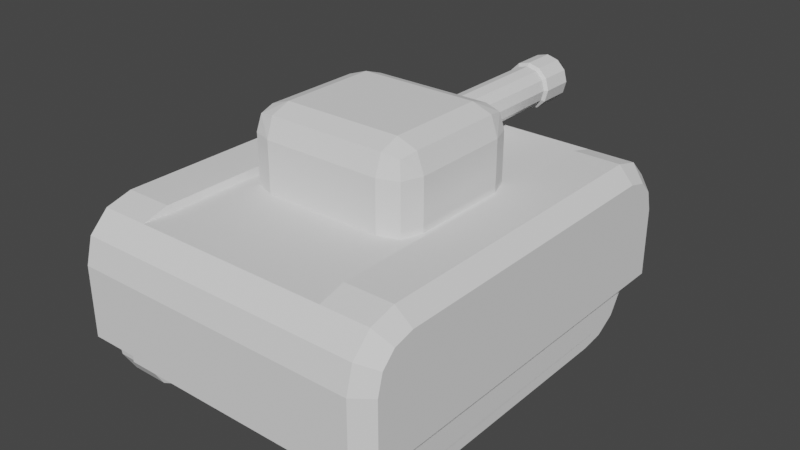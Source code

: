 # Source: tank.blend  (saved by Blender 3.1.7; exported with 4.5.12 LTS)
import bpy
from mathutils import Matrix  # noqa: F401  (used for matrix-valued properties, if any)

bpy.ops.wm.read_factory_settings(use_empty=True)
scene = bpy.context.scene
scene.name = 'Scene'

# ---- collections
col_collection = bpy.data.collections.new('Collection'); scene.collection.children.link(col_collection)

# ---- world
world_world = bpy.data.worlds.new('World'); scene.world = world_world
world_world.use_nodes = True; world_world.node_tree.nodes.clear()
_N = world_world.node_tree.nodes; _L = world_world.node_tree.links
n0 = _N.new('ShaderNodeOutputWorld'); n0.name = 'World Output'; n0.location = (300, 300)
n1 = _N.new('ShaderNodeBackground'); n1.name = 'Background'; n1.location = (10, 300)
n1.inputs[0].default_value = (0.05088, 0.05088, 0.05088, 1.0)
_L.new(n1.outputs[0], n0.inputs[0])
n0.is_active_output = True
world_world.color = (0.05088, 0.05088, 0.05088)
world_world.use_sun_shadow = False
world_world.sun_shadow_jitter_overblur = 0.0

# ---- meshes
me_cube = bpy.data.meshes.new('Cube')
me_cube.from_pydata([(0.6331, 0.9, -0.1278), (0.7, 0.8331, -0.1278), (0.7, -0.8331, -0.1278), (0.6331, -0.9, -0.1278), (-0.7, 0.8331, -0.1278), (-0.6331, 0.9, -0.1278), (-0.6331, -0.9, -0.1278), (-0.7, -0.8331, -0.1278), (0.7, 0.8331, 0.1668), (0.6331, 0.9, 0.1757), (0.7, 0.6668, 0.3331), (0.6331, 0.6757, 0.4), (0.7, 0.8099, 0.2532), (0.6331, 0.8699, 0.2878), (0.7, 0.7532, 0.3099), (0.6331, 0.7878, 0.3699), (0.7, -0.6668, 0.3331), (0.6331, -0.6757, 0.4), (0.7, -0.8331, 0.1668), (0.6331, -0.9, 0.1757), (0.7, -0.7532, 0.3099), (0.6331, -0.7878, 0.3699), (0.7, -0.8099, 0.2532), (0.6331, -0.8699, 0.2878), (-0.7, 0.6668, 0.3331), (-0.6331, 0.6757, 0.4), (-0.7, 0.8331, 0.1668), (-0.6331, 0.9, 0.1757), (-0.7, 0.7532, 0.3099), (-0.6331, 0.7878, 0.3699), (-0.7, 0.8099, 0.2532), (-0.6331, 0.8699, 0.2878), (-0.7, -0.8331, 0.1668), (-0.6331, -0.9, 0.1757), (-0.7, -0.6668, 0.3331), (-0.6331, -0.6757, 0.4), (-0.7, -0.8099, 0.2532), (-0.6331, -0.8699, 0.2878), (-0.7, -0.7532, 0.3099), (-0.6331, -0.7878, 0.3699), (0.4256, 0.9, -0.1278), (-0.4256, 0.9, -0.1278), (-0.4256, 0.9, 0.1757), (0.4256, 0.9, 0.1757), (0.4256, -0.9, -0.1278), (-0.4256, -0.9, -0.1278), (0.4256, -0.9, 0.1757), (-0.4256, -0.9, 0.1757), (-0.4256, 0.8699, 0.2878), (0.4256, 0.8699, 0.2878), (-0.4256, 0.6757, 0.4), (0.4256, 0.6757, 0.4), (0.4256, 0.7878, 0.3699), (-0.4256, 0.7878, 0.3699), (-0.4256, -0.6757, 0.4), (0.4256, -0.6757, 0.4), (-0.4256, -0.7878, 0.3699), (0.4256, -0.7878, 0.3699), (0.4256, -0.8699, 0.2878), (-0.4256, -0.8699, 0.2878), (0.4256, 0.7749, -0.2778), (0.4256, 0.9, -0.1527), (-0.4256, 0.9, -0.1527), (-0.4256, 0.7749, -0.2778), (0.4256, -0.9, -0.1527), (0.4256, -0.7749, -0.2778), (-0.4256, -0.7749, -0.2778), (-0.4256, -0.9, -0.1527), (-0.4192, 0.6757, 0.3695), (0.4192, 0.6757, 0.3695), (-0.4192, -0.6757, 0.3695), (0.4192, -0.6757, 0.3695)], [], [(7, 32, 36, 38, 34, 24, 28, 30, 26, 4), (49, 13, 9, 43), (1, 8, 12, 14, 10, 16, 20, 22, 18, 2), (52, 15, 13, 49), (45, 47, 33, 6), (59, 37, 33, 47), (56, 39, 37, 59), (50, 25, 35, 54), (54, 35, 39, 56), (51, 11, 15, 52), (44, 40, 0, 1, 2, 3), (20, 16, 17, 21), (34, 38, 39, 35), (22, 20, 21, 23), (38, 36, 37, 39), (18, 22, 23, 19), (36, 32, 33, 37), (28, 24, 25, 29), (10, 14, 15, 11), (30, 28, 29, 31), (14, 12, 13, 15), (26, 30, 31, 27), (12, 8, 9, 13), (4, 26, 27, 5), (8, 1, 0, 9), (11, 17, 16, 10), (19, 3, 2, 18), (24, 34, 35, 25), (32, 7, 6, 33), (40, 43, 9, 0), (5, 27, 42, 41), (4, 5, 41, 45, 6, 7), (25, 50, 53, 29), (69, 51, 52), (17, 55, 57, 21), (70, 54, 56), (11, 51, 55, 17), (68, 50, 54, 70), (21, 57, 58, 23), (23, 58, 46, 19), (3, 19, 46, 44), (29, 53, 48, 31), (31, 48, 42, 27), (40, 44, 64, 65, 60, 61), (45, 41, 62, 63, 66, 67), (41, 40, 61, 62), (64, 67, 66, 65), (60, 63, 62, 61), (66, 63, 60, 65), (48, 49, 43, 42), (53, 52, 49, 48), (44, 46, 47, 45), (58, 59, 47, 46), (57, 56, 59, 58), (51, 69, 71, 55), (69, 68, 70, 71), (55, 71, 57), (71, 70, 56, 57), (50, 68, 53), (68, 69, 52, 53), (44, 45, 67, 64), (41, 42, 43, 40)])
_uv = me_cube.uv_layers.new(name='UVMap')
_uv.uv.foreach_set('vector', [0.225, 0.6079, 0.3481, 0.6079, 0.3842, 0.6123, 0.4079, 0.6231, 0.4176, 0.6396, 0.4176, 0.8937, 0.4079, 0.9101, 0.3842, 0.9209, 0.3481, 0.9254, 0.225, 0.9254, 0.7981, 0.9746, 0.7104, 0.9746, 0.7104, 0.9527, 0.7981, 0.9527, 0.0, 0.6079, 0.1231, 0.6079, 0.1592, 0.6123, 0.1829, 0.6231, 0.1926, 0.6396, 0.1926, 0.8937, 0.1829, 0.9101, 0.1592, 0.9209, 0.1231, 0.9254, 5.96e-08, 0.9254, 0.7981, 0.9922, 0.7104, 0.9922, 0.7104, 0.9746, 0.7981, 0.9746, 0.9736, 0.692, 0.9736, 0.7493, 0.8859, 0.7493, 0.8859, 0.692, 0.9736, 0.7712, 0.8859, 0.7712, 0.8859, 0.7493, 0.9736, 0.7493, 0.9736, 0.7888, 0.8859, 0.7888, 0.8859, 0.7712, 0.9736, 0.7712, 0.7698, 0.6165, 0.8576, 0.6165, 0.8576, 0.874, 0.7698, 0.874, 0.7698, 0.874, 0.8576, 0.874, 0.8576, 0.8954, 0.7698, 0.8954, 0.7698, 0.6165, 0.6821, 0.6165, 0.6821, 0.5951, 0.7698, 0.5951, 0.4499, 0.9381, 0.4499, 0.5951, 0.5377, 0.5951, 0.566, 0.6079, 0.566, 0.9254, 0.5377, 0.9381, 0.1829, 0.9101, 0.1926, 0.8937, 0.225, 0.8954, 0.2124, 0.9167, 0.4176, 0.6396, 0.4079, 0.6231, 0.4374, 0.6165, 0.4499, 0.6379, 0.1592, 0.9209, 0.1829, 0.9101, 0.2124, 0.9167, 0.1781, 0.9324, 0.4079, 0.6231, 0.3842, 0.6123, 0.4031, 0.6009, 0.4374, 0.6165, 0.1231, 0.9254, 0.1592, 0.9209, 0.1781, 0.9324, 0.1312, 0.9381, 0.3842, 0.6123, 0.3481, 0.6079, 0.3562, 0.5951, 0.4031, 0.6009, 0.4079, 0.9101, 0.4176, 0.8937, 0.4499, 0.8954, 0.4374, 0.9167, 0.1926, 0.6396, 0.1829, 0.6231, 0.2124, 0.6165, 0.225, 0.6379, 0.3842, 0.9209, 0.4079, 0.9101, 0.4374, 0.9167, 0.4031, 0.9324, 0.1829, 0.6231, 0.1592, 0.6123, 0.1781, 0.6009, 0.2124, 0.6165, 0.3481, 0.9254, 0.3842, 0.9209, 0.4031, 0.9324, 0.3562, 0.9381, 0.1592, 0.6123, 0.1231, 0.6079, 0.1312, 0.5951, 0.1781, 0.6009, 0.9142, 0.897, 0.9142, 0.9527, 0.8859, 0.9527, 0.8859, 0.8954, 0.6821, 0.9527, 0.6821, 0.897, 0.7104, 0.8954, 0.7104, 0.9527, 0.225, 0.6379, 0.225, 0.8954, 0.1926, 0.8937, 0.1926, 0.6396, 0.9453, 0.6525, 0.9453, 0.5951, 0.9736, 0.5968, 0.9736, 0.6525, 0.4176, 0.8937, 0.4176, 0.6396, 0.4499, 0.6379, 0.4499, 0.8954, 0.8576, 0.7493, 0.8576, 0.6936, 0.8859, 0.692, 0.8859, 0.7493, 0.7981, 0.8954, 0.7981, 0.9527, 0.7104, 0.9527, 0.7104, 0.8954, 0.8859, 0.8954, 0.8859, 0.9527, 0.7981, 0.9527, 0.7981, 0.8954, 0.566, 0.6079, 0.5943, 0.5951, 0.6821, 0.5951, 0.6821, 0.9381, 0.5943, 0.9381, 0.566, 0.9254, 0.8576, 0.6165, 0.7698, 0.6165, 0.7698, 0.5951, 0.8576, 0.5951, 0.9736, 0.874, 0.9868, 0.874, 0.9743, 0.8954, 0.6821, 0.874, 0.7698, 0.874, 0.7698, 0.8954, 0.6821, 0.8954, 0.9868, 0.874, 1.0, 0.874, 0.9874, 0.8954, 0.6821, 0.6165, 0.7698, 0.6165, 0.7698, 0.874, 0.6821, 0.874, 0.9868, 0.6165, 1.0, 0.6165, 1.0, 0.874, 0.9868, 0.874, 0.9453, 0.692, 0.8576, 0.692, 0.8576, 0.6744, 0.9453, 0.6744, 0.9453, 0.6744, 0.8576, 0.6744, 0.8576, 0.6525, 0.9453, 0.6525, 0.9453, 0.5951, 0.9453, 0.6525, 0.8576, 0.6525, 0.8576, 0.5951, 0.8859, 0.9922, 0.7981, 0.9922, 0.7981, 0.9746, 0.8859, 0.9746, 0.8859, 0.9746, 0.7981, 0.9746, 0.7981, 0.9527, 0.8859, 0.9527, 0.7141, 0.5043, 0.7141, 0.1581, 0.7242, 0.1581, 0.7755, 0.1822, 0.7755, 0.4802, 0.7242, 0.5043, 0.7755, 0.5043, 0.7755, 0.1581, 0.7856, 0.1581, 0.8368, 0.1822, 0.8368, 0.4802, 0.7856, 0.5043, 0.9703, 0.3218, 0.9703, 0.1581, 0.9805, 0.1581, 0.9805, 0.3218, 0.888, 0.1581, 0.888, 0.3218, 0.8368, 0.3218, 0.8368, 0.1581, 0.888, 0.3218, 0.888, 0.4855, 0.8368, 0.4855, 0.8368, 0.3218, 0.02267, 0.4561, 0.02267, 0.1581, 0.371, 0.1581, 0.371, 0.4561, 0.6652, 0.418, 0.6652, 0.5817, 0.6184, 0.5817, 0.6184, 0.418, 0.9703, 0.1581, 0.9703, 0.3218, 0.9339, 0.3218, 0.9339, 0.1581, 0.371, 0.418, 0.4947, 0.418, 0.4947, 0.5817, 0.371, 0.5817, 0.712, 0.418, 0.712, 0.5817, 0.6652, 0.5817, 0.6652, 0.418, 0.9703, 0.3218, 0.9703, 0.4855, 0.9339, 0.4855, 0.9339, 0.3218, 0.9868, 0.874, 0.9736, 0.874, 0.9736, 0.6165, 0.9868, 0.6165, 0.371, 0.1581, 0.7141, 0.1581, 0.7141, 0.418, 0.371, 0.418, 0.9868, 0.6165, 0.9736, 0.6165, 0.9743, 0.5951, 0.888, 0.3206, 0.888, 0.1594, 0.9339, 0.1581, 0.9339, 0.3218, 1.0, 0.6165, 0.9868, 0.6165, 0.9874, 0.5951, 0.888, 0.4843, 0.888, 0.3231, 0.9339, 0.3218, 0.9339, 0.4855, 0.9703, 0.4855, 0.9703, 0.3218, 0.9805, 0.3218, 0.9805, 0.4855, 0.4947, 0.418, 0.6184, 0.418, 0.6184, 0.5817, 0.4947, 0.5817])
me_cube.use_remesh_preserve_volume = False
me_cube.use_remesh_preserve_attributes = False
me_cube.use_mirror_x = True
me_cube.use_mirror_vertex_groups = False
me_cube.update()
me_cube_001 = bpy.data.meshes.new('Cube.001')
me_cube_001.from_pydata([(0.448, -0.8311, 0.604), (0.448, 0.8311, 0.604), (0.614, -0.7705, 0.5434), (0.614, 0.7705, 0.5434), (0.448, -0.5683, 0.0009493), (0.448, -0.8311, 0.2637), (0.448, -0.6725, 0.01528), (0.448, -0.7624, 0.06966), (0.448, -0.8168, 0.1596), (0.448, 0.8311, 0.2637), (0.448, 0.5683, 0.0009493), (0.448, 0.8168, 0.1596), (0.448, 0.7624, 0.06966), (0.448, 0.6725, 0.01528), (0.614, -0.7705, 0.2679), (0.614, -0.5642, 0.06157), (0.614, -0.7584, 0.1803), (0.614, -0.7183, 0.1138), (0.614, -0.6518, 0.07363), (0.614, 0.5642, 0.06157), (0.614, 0.7705, 0.2679), (0.614, 0.6518, 0.07363), (0.614, 0.7183, 0.1138), (0.614, 0.7584, 0.1803), (0.614, 0.8311, 0.604), (0.614, -0.8311, 0.604), (0.614, 0.6725, 0.01528), (0.614, 0.5683, 0.0009493), (0.614, 0.7624, 0.06966), (0.614, 0.8168, 0.1596), (0.614, 0.8311, 0.2637), (0.614, -0.5683, 0.0009493), (0.614, -0.6725, 0.01528), (0.614, -0.7624, 0.06966), (0.614, -0.8168, 0.1596), (0.614, -0.8311, 0.2637), (0.5738, 0.7342, 0.5071), (0.5738, -0.7342, 0.5071), (0.5738, 0.6394, 0.1086), (0.5738, 0.5617, 0.09785), (0.5738, 0.6918, 0.1402), (0.5738, 0.7235, 0.1926), (0.5738, 0.7342, 0.2704), (0.5738, -0.5617, 0.09785), (0.5738, -0.6394, 0.1086), (0.5738, -0.6918, 0.1402), (0.5738, -0.7235, 0.1926), (0.5738, -0.7342, 0.2704), (0.5738, 0.7705, 0.5434), (0.5738, -0.7705, 0.5434), (0.5738, 0.6518, 0.07363), (0.5738, 0.5642, 0.06157), (0.5738, 0.7183, 0.1138), (0.5738, 0.7584, 0.1803), (0.5738, 0.7705, 0.2679), (0.5738, -0.5642, 0.06157), (0.5738, -0.6518, 0.07363), (0.5738, -0.7183, 0.1138), (0.5738, -0.7584, 0.1803), (0.5738, -0.7705, 0.2679), (0.6488, 0.7342, 0.5071), (0.6488, -0.7342, 0.5071), (0.6488, 0.6394, 0.1086), (0.6488, 0.5617, 0.09785), (0.6488, 0.6918, 0.1402), (0.6488, 0.7235, 0.1926), (0.6488, 0.7342, 0.2704), (0.6488, -0.5617, 0.09785), (0.6488, -0.6394, 0.1086), (0.6488, -0.6918, 0.1402), (0.6488, -0.7235, 0.1926), (0.6488, -0.7342, 0.2704)], [], [(35, 25, 0, 5), (20, 3, 48, 54), (9, 1, 24, 30), (4, 6, 7, 8, 5, 0, 1, 9, 11, 12, 13, 10), (24, 1, 0, 25), (27, 10, 13, 26), (26, 13, 12, 28), (28, 12, 11, 29), (29, 11, 9, 30), (4, 31, 32, 6), (6, 32, 33, 7), (7, 33, 34, 8), (8, 34, 35, 5), (10, 27, 31, 4), (2, 3, 24, 25), (21, 19, 27, 26), (22, 21, 26, 28), (23, 22, 28, 29), (20, 23, 29, 30), (15, 18, 32, 31), (18, 17, 33, 32), (17, 16, 34, 33), (16, 14, 35, 34), (19, 15, 31, 27), (14, 2, 25, 35), (3, 20, 30, 24), (38, 40, 64, 62), (19, 21, 50, 51), (14, 16, 58, 59), (18, 15, 55, 56), (21, 22, 52, 50), (15, 19, 51, 55), (17, 18, 56, 57), (22, 23, 53, 52), (2, 14, 59, 49), (3, 2, 49, 48), (16, 17, 57, 58), (23, 20, 54, 53), (37, 36, 48, 49), (38, 39, 51, 50), (40, 38, 50, 52), (41, 40, 52, 53), (42, 41, 53, 54), (43, 44, 56, 55), (44, 45, 57, 56), (45, 46, 58, 57), (46, 47, 59, 58), (39, 43, 55, 51), (47, 37, 49, 59), (36, 42, 54, 48), (63, 62, 64, 65, 66, 60, 61, 71, 70, 69, 68, 67), (43, 39, 63, 67), (45, 44, 68, 69), (40, 41, 65, 64), (37, 47, 71, 61), (36, 37, 61, 60), (46, 45, 69, 70), (41, 42, 66, 65), (42, 36, 60, 66), (39, 38, 62, 63), (47, 46, 70, 71), (44, 43, 67, 68)])
_uv = me_cube_001.uv_layers.new(name='UVMap')
_uv.uv.foreach_set('vector', [0.8079, 0.01441, 0.875, 0.01441, 0.875, 0.02517, 0.8079, 0.02517, 0.9054, 0.02256, 0.9597, 0.02256, 0.9597, 0.02517, 0.9054, 0.02517, 0.7029, 0.01441, 0.7696, 0.01441, 0.7696, 0.02517, 0.7029, 0.02517, 0.9394, 0.08583, 0.9599, 0.08676, 0.9777, 0.09029, 0.9884, 0.09612, 0.9912, 0.1029, 0.9912, 0.125, 0.6634, 0.125, 0.6634, 0.1029, 0.6662, 0.09612, 0.6769, 0.09029, 0.6947, 0.08676, 0.7152, 0.08583, 0.9732, 0.03594, 0.9732, 0.04671, 0.6634, 0.04671, 0.6634, 0.03594, 0.6951, 0.02517, 0.6951, 0.03594, 0.6766, 0.03594, 0.6766, 0.02517, 0.6766, 0.02517, 0.6766, 0.03594, 0.6634, 0.03594, 0.6634, 0.02517, 0.6634, 0.02517, 0.6634, 0.01441, 0.6821, 0.01441, 0.6821, 0.02517, 0.6821, 0.02517, 0.6821, 0.01441, 0.7029, 0.01441, 0.7029, 0.02517, 0.907, 0.03594, 0.907, 0.02517, 0.9273, 0.02517, 0.9273, 0.03594, 0.9273, 0.03594, 0.9273, 0.02517, 0.9476, 0.02517, 0.9476, 0.03594, 0.7696, 0.02517, 0.7696, 0.01441, 0.7873, 0.01441, 0.7873, 0.02517, 0.7873, 0.02517, 0.7873, 0.01441, 0.8079, 0.01441, 0.8079, 0.02517, 0.6951, 0.03594, 0.6951, 0.02517, 0.907, 0.02517, 0.907, 0.03594, 0.6753, 0.0819, 0.9792, 0.0819, 0.9912, 0.08583, 0.6634, 0.08583, 0.9558, 0.05143, 0.9386, 0.05064, 0.9394, 0.04671, 0.9599, 0.04764, 0.9689, 0.05403, 0.9558, 0.05143, 0.9599, 0.04764, 0.9777, 0.05117, 0.9769, 0.05834, 0.9689, 0.05403, 0.9777, 0.05117, 0.9884, 0.057, 0.9792, 0.06403, 0.9769, 0.05834, 0.9884, 0.057, 0.9912, 0.06376, 0.716, 0.05064, 0.6987, 0.05143, 0.6947, 0.04764, 0.7152, 0.04671, 0.6987, 0.05143, 0.6856, 0.05403, 0.6769, 0.05117, 0.6947, 0.04764, 0.6856, 0.05403, 0.6777, 0.05834, 0.6662, 0.057, 0.6769, 0.05117, 0.6777, 0.05834, 0.6753, 0.06403, 0.6634, 0.06376, 0.6662, 0.057, 0.9386, 0.05064, 0.716, 0.05064, 0.7152, 0.04671, 0.9394, 0.04671, 0.6753, 0.06403, 0.6753, 0.0819, 0.6634, 0.08583, 0.6634, 0.06376, 0.9792, 0.0819, 0.9792, 0.06403, 0.9912, 0.06376, 0.9912, 0.08583, 0.6236, 0.6253, 0.6554, 0.6253, 0.6554, 0.6517, 0.6236, 0.6517, 0.899, 0.009184, 0.9161, 0.009184, 0.9161, 0.01179, 0.899, 0.01179, 0.9041, 0.02256, 0.8872, 0.02256, 0.8872, 0.01995, 0.9041, 0.01995, 0.6732, 0.009184, 0.6887, 0.009184, 0.6887, 0.01179, 0.6732, 0.01179, 0.9161, 0.009184, 0.9311, 0.009184, 0.9311, 0.01179, 0.9161, 0.01179, 0.6887, 0.009184, 0.899, 0.009184, 0.899, 0.01179, 0.6887, 0.01179, 0.6634, 0.009184, 0.6732, 0.009184, 0.6732, 0.01179, 0.6634, 0.01179, 0.875, 0.02256, 0.8881, 0.02256, 0.8881, 0.02517, 0.875, 0.02517, 0.9581, 0.02256, 0.9041, 0.02256, 0.9041, 0.01995, 0.9581, 0.01995, 0.6634, 0.01179, 0.9506, 0.01179, 0.9506, 0.01441, 0.6634, 0.01441, 0.8872, 0.02256, 0.875, 0.02256, 0.875, 0.01995, 0.8872, 0.01995, 0.8881, 0.02256, 0.9054, 0.02256, 0.9054, 0.02517, 0.8881, 0.02517, 0.03217, 0.9789, 0.8004, 0.9789, 0.8193, 0.9917, 0.01319, 0.9917, 0.7508, 0.8387, 0.7101, 0.8349, 0.7114, 0.8221, 0.7572, 0.8264, 0.7782, 0.8498, 0.7508, 0.8387, 0.7572, 0.8264, 0.792, 0.8405, 0.7948, 0.8682, 0.7782, 0.8498, 0.792, 0.8405, 0.813, 0.8639, 0.8004, 0.8956, 0.7948, 0.8682, 0.813, 0.8639, 0.8193, 0.8947, 0.1224, 0.8349, 0.08175, 0.8387, 0.07528, 0.8264, 0.1211, 0.8221, 0.08175, 0.8387, 0.05434, 0.8498, 0.04052, 0.8405, 0.07528, 0.8264, 0.05434, 0.8498, 0.03777, 0.8682, 0.0195, 0.8639, 0.04052, 0.8405, 0.03777, 0.8682, 0.03217, 0.8956, 0.01319, 0.8947, 0.0195, 0.8639, 0.7101, 0.8349, 0.1224, 0.8349, 0.1211, 0.8221, 0.7114, 0.8221, 0.03217, 0.8956, 0.03217, 0.9789, 0.01319, 0.9917, 0.01319, 0.8947, 0.8004, 0.9789, 0.8004, 0.8956, 0.8193, 0.8947, 0.8193, 0.9917, 0.6911, 0.6781, 0.7318, 0.6819, 0.7592, 0.693, 0.7758, 0.7114, 0.7814, 0.7388, 0.7814, 0.8221, 0.01319, 0.8221, 0.01319, 0.7388, 0.01879, 0.7114, 0.03536, 0.693, 0.06277, 0.6819, 0.1034, 0.6781, 0.04801, 0.6253, 0.5842, 0.6253, 0.5842, 0.6517, 0.04801, 0.6517, 0.03548, 0.6253, 0.01319, 0.6253, 0.01319, 0.5989, 0.03548, 0.5989, 0.6554, 0.6253, 0.6817, 0.6253, 0.6817, 0.6517, 0.6554, 0.6517, 0.2275, 0.6253, 0.1068, 0.6253, 0.1068, 0.5989, 0.2275, 0.5989, 0.01319, 0.6517, 0.7814, 0.6517, 0.7814, 0.6781, 0.01319, 0.6781, 0.0659, 0.6253, 0.03548, 0.6253, 0.03548, 0.5989, 0.0659, 0.5989, 0.6817, 0.6253, 0.7035, 0.6253, 0.7035, 0.6517, 0.6817, 0.6517, 0.7035, 0.6253, 0.7542, 0.6253, 0.7542, 0.6517, 0.7035, 0.6517, 0.5842, 0.6253, 0.6236, 0.6253, 0.6236, 0.6517, 0.5842, 0.6517, 0.1068, 0.6253, 0.0659, 0.6253, 0.0659, 0.5989, 0.1068, 0.5989, 0.01319, 0.6253, 0.04801, 0.6253, 0.04801, 0.6517, 0.01319, 0.6517])
me_cube_001.use_remesh_fix_poles = True
me_cube_001.use_remesh_preserve_attributes = False
me_cube_001.update()
me_cube_002 = bpy.data.meshes.new('Cube.002')
me_cube_002.from_pydata([(-0.2583, -0.33, 0.76), (-0.375, -0.2133, 0.76), (-0.3445, -0.2995, 0.76), (-0.2583, -0.33, 0.9859), (-0.2583, -0.2133, 1.103), (-0.375, -0.2133, 0.9859), (-0.2583, -0.2995, 1.072), (-0.3305, -0.2855, 1.058), (-0.3445, -0.2133, 1.072), (-0.3445, -0.2995, 0.9859), (-0.375, 0.2133, 0.76), (-0.2583, 0.33, 0.76), (-0.3445, 0.2995, 0.76), (-0.2583, 0.2133, 1.103), (-0.2583, 0.33, 0.9859), (-0.375, 0.2133, 0.9859), (-0.2583, 0.2995, 1.072), (-0.3305, 0.2855, 1.058), (-0.3445, 0.2995, 0.9859), (-0.3445, 0.2133, 1.072), (0.375, -0.2133, 0.76), (0.2583, -0.33, 0.76), (0.3445, -0.2995, 0.76), (0.2583, -0.2133, 1.103), (0.2583, -0.33, 0.9859), (0.375, -0.2133, 0.9859), (0.2583, -0.2995, 1.072), (0.3305, -0.2855, 1.058), (0.3445, -0.2995, 0.9859), (0.3445, -0.2133, 1.072), (0.2583, 0.33, 0.76), (0.375, 0.2133, 0.76), (0.3445, 0.2995, 0.76), (0.2583, 0.2133, 1.103), (0.375, 0.2133, 0.9859), (0.2583, 0.33, 0.9859), (0.3445, 0.2133, 1.072), (0.3305, 0.2855, 1.058), (0.3445, 0.2995, 0.9859), (0.2583, 0.2995, 1.072)], [], [(21, 24, 3, 0), (31, 34, 25, 20), (33, 13, 4, 23), (1, 5, 15, 10), (11, 14, 35, 30), (3, 6, 7, 9), (4, 8, 7, 6), (5, 9, 7, 8), (13, 16, 17, 19), (14, 18, 17, 16), (15, 19, 17, 18), (23, 26, 27, 29), (24, 28, 27, 26), (25, 29, 27, 28), (33, 36, 37, 39), (34, 38, 37, 36), (35, 39, 37, 38), (0, 3, 9, 2), (2, 9, 5, 1), (4, 13, 19, 8), (8, 19, 15, 5), (14, 11, 12, 18), (18, 12, 10, 15), (13, 33, 39, 16), (16, 39, 35, 14), (34, 31, 32, 38), (38, 32, 30, 35), (33, 23, 29, 36), (36, 29, 25, 34), (24, 21, 22, 28), (28, 22, 20, 25), (23, 4, 6, 26), (26, 6, 3, 24), (10, 12, 11, 30, 32, 31, 20, 22, 21, 0, 2, 1)])
_uv = me_cube_002.uv_layers.new(name='UVMap')
_uv.uv.foreach_set('vector', [0.6719, 0.4289, 0.6719, 0.3384, 0.7665, 0.3384, 0.7665, 0.4289, 0.5375, 0.4289, 0.5375, 0.3384, 0.6263, 0.3384, 0.6263, 0.4289, 0.5375, 0.2703, 0.5375, 0.1757, 0.6263, 0.1757, 0.6263, 0.2703, 0.263, 0.4289, 0.263, 0.3384, 0.3517, 0.3384, 0.3517, 0.4289, 0.3973, 0.4289, 0.3973, 0.3384, 0.4919, 0.3384, 0.4919, 0.4289, 0.7665, 0.3384, 0.7665, 0.2916, 0.7797, 0.2916, 0.7878, 0.3384, 0.6263, 0.1757, 0.6263, 0.1543, 0.6413, 0.1543, 0.6506, 0.1757, 0.263, 0.3384, 0.2387, 0.3384, 0.2387, 0.3095, 0.263, 0.2916, 0.5375, 0.1757, 0.5133, 0.1757, 0.5133, 0.1625, 0.5375, 0.1543, 0.3973, 0.3384, 0.376, 0.3384, 0.376, 0.3095, 0.3973, 0.2916, 0.3517, 0.3384, 0.3517, 0.2916, 0.3667, 0.2916, 0.376, 0.3384, 0.6263, 0.2703, 0.6506, 0.2703, 0.6475, 0.2949, 0.6263, 0.2916, 0.6719, 0.3384, 0.6506, 0.3384, 0.6475, 0.2949, 0.6719, 0.2916, 0.6263, 0.3384, 0.6263, 0.2916, 0.6475, 0.2949, 0.6506, 0.3384, 0.5375, 0.2703, 0.5375, 0.2916, 0.5136, 0.2976, 0.5133, 0.2703, 0.5375, 0.3384, 0.5133, 0.3384, 0.5136, 0.2976, 0.5375, 0.2916, 0.4919, 0.3384, 0.4919, 0.2916, 0.5136, 0.2976, 0.5133, 0.3384, 0.7665, 0.4289, 0.7665, 0.3384, 0.7878, 0.3384, 0.7878, 0.4289, 0.2387, 0.4289, 0.2387, 0.3384, 0.263, 0.3384, 0.263, 0.4289, 0.6263, 0.1757, 0.5375, 0.1757, 0.5375, 0.1543, 0.6263, 0.1543, 0.263, 0.2916, 0.3517, 0.2916, 0.3517, 0.3384, 0.263, 0.3384, 0.3973, 0.3384, 0.3973, 0.4289, 0.376, 0.4289, 0.376, 0.3384, 0.376, 0.3384, 0.376, 0.4289, 0.3517, 0.4289, 0.3517, 0.3384, 0.5375, 0.1757, 0.5375, 0.2703, 0.5133, 0.2703, 0.5133, 0.1757, 0.3973, 0.2916, 0.4919, 0.2916, 0.4919, 0.3384, 0.3973, 0.3384, 0.5375, 0.3384, 0.5375, 0.4289, 0.5133, 0.4289, 0.5133, 0.3384, 0.5133, 0.3384, 0.5133, 0.4289, 0.4919, 0.4289, 0.4919, 0.3384, 0.5375, 0.2703, 0.6263, 0.2703, 0.6263, 0.2916, 0.5375, 0.2916, 0.5375, 0.2916, 0.6263, 0.2916, 0.6263, 0.3384, 0.5375, 0.3384, 0.6719, 0.3384, 0.6719, 0.4289, 0.6506, 0.4289, 0.6506, 0.3384, 0.6506, 0.3384, 0.6506, 0.4289, 0.6263, 0.4289, 0.6263, 0.3384, 0.6263, 0.2703, 0.6263, 0.1757, 0.6506, 0.1757, 0.6506, 0.2703, 0.6719, 0.2916, 0.7665, 0.2916, 0.7665, 0.3384, 0.6719, 0.3384, 0.5375, 0.5662, 0.5196, 0.5606, 0.5133, 0.5448, 0.5133, 0.4503, 0.5196, 0.4345, 0.5375, 0.4289, 0.6263, 0.4289, 0.6442, 0.4345, 0.6506, 0.4503, 0.6506, 0.5448, 0.6442, 0.5606, 0.6263, 0.5662])
me_cube_002.use_remesh_fix_poles = True
me_cube_002.use_remesh_preserve_attributes = False
me_cube_002.update()
me_barrel = bpy.data.meshes.new('Barrel')
me_barrel.from_pydata([(2.853e-09, 0.0725, -0.4807), (0.0, 0.09, 0.325), (0.03625, 0.06279, -0.4807), (0.045, 0.07794, 0.325), (0.06279, 0.03625, -0.4807), (0.07794, 0.045, 0.325), (0.0725, -9.484e-09, -0.4807), (0.09, -3.934e-09, 0.325), (0.06279, -0.03625, -0.4807), (0.07794, -0.045, 0.325), (0.03625, -0.06279, -0.4807), (0.045, -0.07794, 0.325), (-7.131e-09, -0.0725, -0.4807), (-7.868e-09, -0.09, 0.325), (-0.03625, -0.06279, -0.4807), (-0.045, -0.07794, 0.325), (-0.06279, -0.03625, -0.4807), (-0.07794, -0.045, 0.325), (-0.0725, -5.638e-09, -0.4807), (-0.09, 1.073e-09, 0.325), (-0.06279, 0.03625, -0.4807), (-0.07794, 0.045, 0.325), (-0.03625, 0.06279, -0.4807), (-0.045, 0.07794, 0.325), (0.0, 0.09, -0.3237), (0.045, 0.07794, -0.3237), (0.07794, 0.045, -0.3237), (0.09, -9.414e-09, -0.3237), (0.07794, -0.045, -0.3237), (0.045, -0.07794, -0.3237), (-7.868e-09, -0.09, -0.3237), (-0.045, -0.07794, -0.3237), (-0.07794, -0.045, -0.3237), (-0.09, -4.407e-09, -0.3237), (-0.07794, 0.045, -0.3237), (-0.045, 0.07794, -0.3237), (0.05166, 0.08948, -0.336), (0.08948, 0.05166, -0.336), (0.1033, -1.14e-08, -0.336), (0.08948, -0.05166, -0.336), (0.05166, -0.08948, -0.336), (-9.033e-09, -0.1033, -0.336), (-0.05166, -0.08948, -0.336), (-0.08948, -0.05166, -0.336), (-0.1033, -5.647e-09, -0.336), (-0.08948, 0.05166, -0.336), (-0.05166, 0.08948, -0.336), (0.0, 0.1033, -0.336), (0.0, 0.1033, -0.4807), (0.05166, 0.08948, -0.4807), (0.08948, 0.05166, -0.4807), (0.1033, -1.186e-08, -0.4807), (0.08948, -0.05166, -0.4807), (0.05166, -0.08948, -0.4807), (-9.033e-09, -0.1033, -0.4807), (-0.05166, -0.08948, -0.4807), (-0.08948, -0.05166, -0.4807), (-0.1033, -6.113e-09, -0.4807), (-0.08948, 0.05166, -0.4807), (-0.05166, 0.08948, -0.4807), (1.348e-08, 0.0725, -0.4357), (0.03625, 0.06279, -0.4357), (0.06279, 0.03625, -0.4357), (0.0725, -9.484e-09, -0.4357), (0.06279, -0.03625, -0.4357), (0.03625, -0.06279, -0.4357), (3.499e-09, -0.0725, -0.4357), (-0.03625, -0.06279, -0.4357), (-0.06279, -0.03625, -0.4357), (-0.0725, -5.638e-09, -0.4357), (-0.06279, 0.03625, -0.4357), (-0.03625, 0.06279, -0.4357)], [], [(24, 1, 3, 25), (25, 3, 5, 26), (26, 5, 7, 27), (27, 7, 9, 28), (28, 9, 11, 29), (29, 11, 13, 30), (30, 13, 15, 31), (31, 15, 17, 32), (32, 17, 19, 33), (33, 19, 21, 34), (3, 1, 23, 21, 19, 17, 15, 13, 11, 9, 7, 5), (34, 21, 23, 35), (35, 23, 1, 24), (16, 18, 69, 68), (46, 35, 24, 47), (45, 34, 35, 46), (44, 33, 34, 45), (43, 32, 33, 44), (42, 31, 32, 43), (41, 30, 31, 42), (40, 29, 30, 41), (39, 28, 29, 40), (38, 27, 28, 39), (37, 26, 27, 38), (36, 25, 26, 37), (47, 24, 25, 36), (48, 47, 36, 49), (49, 36, 37, 50), (50, 37, 38, 51), (51, 38, 39, 52), (52, 39, 40, 53), (53, 40, 41, 54), (54, 41, 42, 55), (55, 42, 43, 56), (56, 43, 44, 57), (57, 44, 45, 58), (58, 45, 46, 59), (59, 46, 47, 48), (2, 0, 48, 49), (4, 2, 49, 50), (6, 4, 50, 51), (8, 6, 51, 52), (10, 8, 52, 53), (12, 10, 53, 54), (14, 12, 54, 55), (16, 14, 55, 56), (18, 16, 56, 57), (20, 18, 57, 58), (22, 20, 58, 59), (0, 22, 59, 48), (60, 61, 62, 63, 64, 65, 66, 67, 68, 69, 70, 71), (10, 12, 66, 65), (4, 6, 63, 62), (18, 20, 70, 69), (12, 14, 67, 66), (6, 8, 64, 63), (20, 22, 71, 70), (0, 2, 61, 60), (14, 16, 68, 67), (8, 10, 65, 64), (22, 0, 60, 71), (2, 4, 62, 61)])
_uv = me_barrel.uv_layers.new(name='UVMap')
_uv.uv.foreach_set('vector', [0.2371, 0.0378, 0.2371, 0.09714, 0.2307, 0.09714, 0.2307, 0.0378, 0.2307, 0.0378, 0.2307, 0.09714, 0.2243, 0.09714, 0.2243, 0.0378, 0.2243, 0.0378, 0.2243, 0.09714, 0.2178, 0.09714, 0.2178, 0.0378, 0.2178, 0.0378, 0.2178, 0.09714, 0.2114, 0.09714, 0.2114, 0.0378, 0.2114, 0.0378, 0.2114, 0.09714, 0.205, 0.09714, 0.205, 0.0378, 0.205, 0.0378, 0.205, 0.09714, 0.1986, 0.09714, 0.1986, 0.0378, 0.1986, 0.0378, 0.1986, 0.09714, 0.1922, 0.09714, 0.1922, 0.0378, 0.1922, 0.0378, 0.1922, 0.09714, 0.1858, 0.09714, 0.1858, 0.0378, 0.1858, 0.0378, 0.1858, 0.09714, 0.1794, 0.09714, 0.1794, 0.0378, 0.1794, 0.0378, 0.1794, 0.09714, 0.173, 0.09714, 0.173, 0.0378, 0.09693, 0.1177, 0.06641, 0.1259, 0.03588, 0.1177, 0.01353, 0.09538, 0.005349, 0.06486, 0.01353, 0.03433, 0.03588, 0.01198, 0.06641, 0.003799, 0.09693, 0.01198, 0.1193, 0.03433, 0.1275, 0.06486, 0.1193, 0.09538, 0.173, 0.0378, 0.173, 0.09714, 0.1666, 0.09714, 0.1666, 0.0378, 0.1666, 0.0378, 0.1666, 0.09714, 0.1602, 0.09714, 0.1602, 0.0378, 0.02952, 0.04343, 0.02378, 0.06486, 0.02378, 0.06486, 0.02952, 0.04343, 0.1666, 0.03668, 0.1666, 0.0378, 0.1602, 0.0378, 0.1602, 0.03668, 0.173, 0.03668, 0.173, 0.0378, 0.1666, 0.0378, 0.1666, 0.03668, 0.1794, 0.03668, 0.1794, 0.0378, 0.173, 0.0378, 0.173, 0.03668, 0.1858, 0.03668, 0.1858, 0.0378, 0.1794, 0.0378, 0.1794, 0.03668, 0.1922, 0.03668, 0.1922, 0.0378, 0.1858, 0.0378, 0.1858, 0.03668, 0.1986, 0.03668, 0.1986, 0.0378, 0.1922, 0.0378, 0.1922, 0.03668, 0.205, 0.03668, 0.205, 0.0378, 0.1986, 0.0378, 0.1986, 0.03668, 0.2114, 0.03668, 0.2114, 0.0378, 0.205, 0.0378, 0.205, 0.03668, 0.2178, 0.03668, 0.2178, 0.0378, 0.2114, 0.0378, 0.2114, 0.03668, 0.2243, 0.03668, 0.2243, 0.0378, 0.2178, 0.0378, 0.2178, 0.03668, 0.2307, 0.03668, 0.2307, 0.0378, 0.2243, 0.0378, 0.2243, 0.03668, 0.2371, 0.03668, 0.2371, 0.0378, 0.2307, 0.0378, 0.2307, 0.03668, 0.2371, 0.02344, 0.2371, 0.03668, 0.2307, 0.03668, 0.2307, 0.02344, 0.2307, 0.02344, 0.2307, 0.03668, 0.2243, 0.03668, 0.2243, 0.02344, 0.2243, 0.02344, 0.2243, 0.03668, 0.2178, 0.03668, 0.2178, 0.02344, 0.2178, 0.02344, 0.2178, 0.03668, 0.2114, 0.03668, 0.2114, 0.02344, 0.2114, 0.02344, 0.2114, 0.03668, 0.205, 0.03668, 0.205, 0.02344, 0.205, 0.02344, 0.205, 0.03668, 0.1986, 0.03668, 0.1986, 0.02344, 0.1986, 0.02344, 0.1986, 0.03668, 0.1922, 0.03668, 0.1922, 0.02344, 0.1922, 0.02344, 0.1922, 0.03668, 0.1858, 0.03668, 0.1858, 0.02344, 0.1858, 0.02344, 0.1858, 0.03668, 0.1794, 0.03668, 0.1794, 0.02344, 0.1794, 0.02344, 0.1794, 0.03668, 0.173, 0.03668, 0.173, 0.02344, 0.173, 0.02344, 0.173, 0.03668, 0.1666, 0.03668, 0.1666, 0.02344, 0.1666, 0.02344, 0.1666, 0.03668, 0.1602, 0.03668, 0.1602, 0.02344, 0.08804, 0.102, 0.06662, 0.1077, 0.06662, 0.1259, 0.09715, 0.1177, 0.1037, 0.08628, 0.08804, 0.102, 0.09715, 0.1177, 0.1195, 0.09538, 0.1095, 0.06486, 0.1037, 0.08628, 0.1195, 0.09538, 0.1277, 0.06486, 0.1037, 0.04343, 0.1095, 0.06486, 0.1277, 0.06486, 0.1195, 0.03433, 0.08804, 0.02775, 0.1037, 0.04343, 0.1195, 0.03433, 0.09715, 0.01198, 0.06662, 0.02201, 0.08804, 0.02775, 0.09715, 0.01198, 0.06662, 0.003799, 0.0452, 0.02775, 0.06662, 0.02201, 0.06662, 0.003799, 0.03609, 0.01198, 0.02952, 0.04343, 0.0452, 0.02775, 0.03609, 0.01198, 0.01374, 0.03433, 0.02378, 0.06486, 0.02952, 0.04343, 0.01374, 0.03433, 0.005562, 0.06486, 0.02952, 0.08628, 0.02378, 0.06486, 0.005562, 0.06486, 0.01374, 0.09538, 0.0452, 0.102, 0.02952, 0.08628, 0.01374, 0.09538, 0.03609, 0.1177, 0.06662, 0.1077, 0.0452, 0.102, 0.03609, 0.1177, 0.06662, 0.1259, 0.06662, 0.1077, 0.08804, 0.102, 0.1037, 0.08628, 0.1095, 0.06486, 0.1037, 0.04343, 0.08804, 0.02775, 0.06662, 0.02201, 0.0452, 0.02775, 0.02952, 0.04343, 0.02378, 0.06486, 0.02952, 0.08628, 0.0452, 0.102, 0.08804, 0.02775, 0.06662, 0.02201, 0.06662, 0.02201, 0.08804, 0.02775, 0.1037, 0.08628, 0.1095, 0.06486, 0.1095, 0.06486, 0.1037, 0.08628, 0.02378, 0.06486, 0.02952, 0.08628, 0.02952, 0.08628, 0.02378, 0.06486, 0.06662, 0.02201, 0.0452, 0.02775, 0.0452, 0.02775, 0.06662, 0.02201, 0.1095, 0.06486, 0.1037, 0.04343, 0.1037, 0.04343, 0.1095, 0.06486, 0.02952, 0.08628, 0.0452, 0.102, 0.0452, 0.102, 0.02952, 0.08628, 0.06662, 0.1077, 0.08804, 0.102, 0.08804, 0.102, 0.06662, 0.1077, 0.0452, 0.02775, 0.02952, 0.04343, 0.02952, 0.04343, 0.0452, 0.02775, 0.1037, 0.04343, 0.08804, 0.02775, 0.08804, 0.02775, 0.1037, 0.04343, 0.0452, 0.102, 0.06662, 0.1077, 0.06662, 0.1077, 0.0452, 0.102, 0.08804, 0.102, 0.1037, 0.08628, 0.1037, 0.08628, 0.08804, 0.102])
me_barrel.use_remesh_fix_poles = True
me_barrel.use_remesh_preserve_attributes = False
me_barrel.update()

# ---- objects
ob_body = bpy.data.objects.new('Body', me_cube)
ob_tread_right = bpy.data.objects.new('Tread.Right', me_cube_001)
ob_tread_left = bpy.data.objects.new('Tread.Left', me_cube_001)
ob_turret = bpy.data.objects.new('Turret', me_cube_002)
ob_barrel = bpy.data.objects.new('Barrel', me_barrel)

# ---- transforms, parenting, visibility, modifiers, constraints
ob_body.location = (0.0, 0.0, 0.4)
ob_body.lock_rotations_4d = False
ob_body.empty_display_type = 'ARROWS'
ob_body.lineart.crease_threshold = 0.0
ob_body.use_mesh_mirror_x = True
ob_tread_right.parent = ob_body
ob_tread_right.matrix_parent_inverse = Matrix(((1.0, -0.0, 0.0, -0.0), (-0.0, 1.0, -0.0, 0.0), (0.0, -0.0, 1.0, -0.4), (-0.0, 0.0, -0.0, 1.0)))
ob_tread_right.location = (0.0, 0.0, 0.0)
ob_tread_left.parent = ob_body
ob_tread_left.matrix_parent_inverse = Matrix(((1.0, -0.0, 0.0, -0.0), (-0.0, 1.0, -0.0, 0.0), (0.0, -0.0, 1.0, -0.4), (-0.0, 0.0, -0.0, 1.0)))
ob_tread_left.location = (0.0, 0.0, 0.0)
ob_tread_left.scale = (-1.0, 1.0, 1.0)
ob_turret.parent = ob_body
ob_turret.matrix_parent_inverse = Matrix(((1.0, -0.0, 0.0, -0.0), (-0.0, 1.0, -0.0, 0.0), (0.0, -0.0, 1.0, -0.4), (-0.0, 0.0, -0.0, 1.0)))
ob_turret.location = (0.0, 0.0, 0.0)
ob_barrel.parent = ob_turret
ob_barrel.location = (0.0, 0.64, 0.89)
ob_barrel.rotation_euler = (1.571, 0.0, 0.0)

# ---- collection membership
col_collection.objects.link(ob_body)
col_collection.objects.link(ob_tread_right)
col_collection.objects.link(ob_tread_left)
col_collection.objects.link(ob_turret)
col_collection.objects.link(ob_barrel)

# ---- scene / render settings (as saved in the file)
scene.frame_start = 1; scene.frame_end = 250; scene.frame_set(1)
scene.render.engine = 'BLENDER_EEVEE_NEXT'
scene.cycles.sampling_pattern = 'TABULATED_SOBOL'
scene.cycles.use_light_tree = False
scene.view_settings.view_transform = 'Filmic'
bpy.context.view_layer.update()

# ---- added for rendering (the .blend has no active camera and no usable light): camera, sun
cam_auto = bpy.data.cameras.new('AutoCamera')
cam_auto.lens = 50.0
cam_auto.sensor_width = 36.0
cam_auto.clip_end = 1000.0
ob_auto_camera = bpy.data.objects.new('AutoCamera', cam_auto)
scene.collection.objects.link(ob_auto_camera)
ob_auto_camera.location = (2.49243, -2.88056, 2.54572)
ob_auto_camera.rotation_euler = (1.09748, -7.21219e-08, 0.694738)
scene.camera = ob_auto_camera
light_auto_sun = bpy.data.lights.new('AutoSun', 'SUN')
light_auto_sun.energy = 3.0
light_auto_sun.angle = 0.0523599
ob_auto_sun = bpy.data.objects.new('AutoSun', light_auto_sun)
scene.collection.objects.link(ob_auto_sun)
ob_auto_sun.rotation_euler = (0.872665, 0.174533, 0.523599)
bpy.context.view_layer.update()
